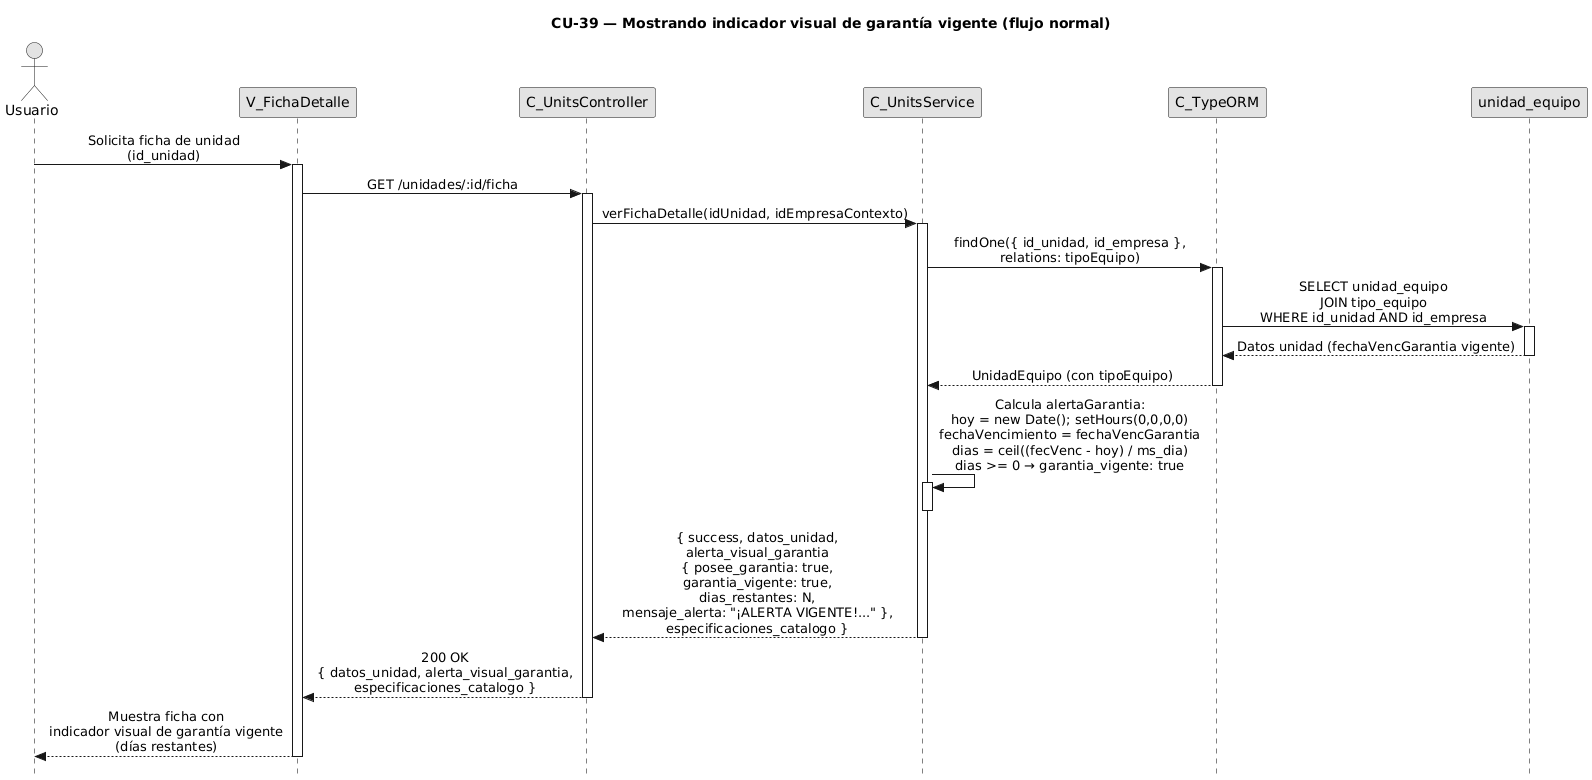

The diagram above was rendered by PlantUML. Its source (embedded in the PNG):
@startuml CU39-normal
title CU-39 — Mostrando indicador visual de garantía vigente (flujo normal)

skinparam style strictuml
skinparam monochrome true
skinparam shadowing false
skinparam sequenceMessageAlign center
skinparam ParticipantPadding 70
skinparam ActorPadding 30
skinparam sequence {
  MessageAlign center
  LifeLineBorderColor black
}
hide footbox

actor "Usuario" as user
participant "V_FichaDetalle" as view
participant "C_UnitsController" as ctrl
participant "C_UnitsService" as svc
participant "C_TypeORM" as orm
participant "unidad_equipo" as uent

user -> view : Solicita ficha de unidad\n(id_unidad)
activate view

view -> ctrl : GET /unidades/:id/ficha
activate ctrl

ctrl -> svc : verFichaDetalle(idUnidad, idEmpresaContexto)
activate svc

svc -> orm : findOne({ id_unidad, id_empresa },\nrelations: tipoEquipo)
activate orm

orm -> uent : SELECT unidad_equipo\nJOIN tipo_equipo\nWHERE id_unidad AND id_empresa
activate uent
uent --> orm : Datos unidad (fechaVencGarantia vigente)
deactivate uent

orm --> svc : UnidadEquipo (con tipoEquipo)
deactivate orm

svc -> svc : Calcula alertaGarantia:\nhoy = new Date(); setHours(0,0,0,0)\nfechaVencimiento = fechaVencGarantia\ndias = ceil((fecVenc - hoy) / ms_dia)\ndias >= 0 → garantia_vigente: true
activate svc
deactivate svc

svc --> ctrl : { success, datos_unidad,\nalerta_visual_garantia\n{ posee_garantia: true,\ngarantia_vigente: true,\ndias_restantes: N,\nmensaje_alerta: "¡ALERTA VIGENTE!..." },\nespecificaciones_catalogo }
deactivate svc

ctrl --> view : 200 OK\n{ datos_unidad, alerta_visual_garantia,\nespecificaciones_catalogo }
deactivate ctrl

view --> user : Muestra ficha con\nindicador visual de garantía vigente\n(días restantes)
deactivate view

@enduml